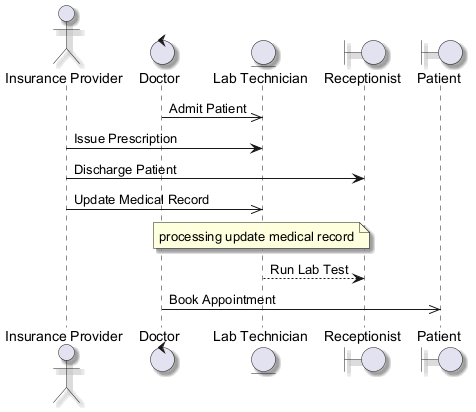

The diagram above was rendered by PlantUML. Its source (embedded in the PNG):
@startuml
skinparam shadowing true
actor "Insurance Provider" as IP
control "Doctor" as D
entity "Lab Technician" as LT
boundary "Receptionist" as R
boundary "Patient" as P
D ->> LT : Admit Patient
IP -> LT : Issue Prescription
IP -> R : Discharge Patient
IP ->> LT : Update Medical Record
note over LT : processing update medical record
LT --> R : Run Lab Test
D ->> P : Book Appointment
@enduml